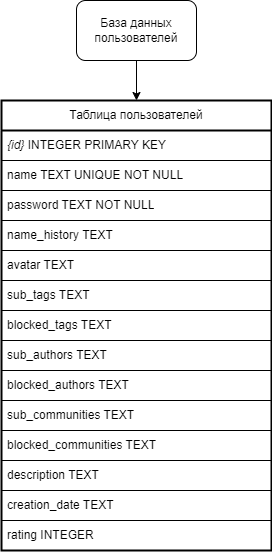

The diagram above was exported from draw.io. Its source (the exported page's mxGraphModel, read from the mxfile embedded in the PNG):
<mxGraphModel dx="1050" dy="522" grid="1" gridSize="10" guides="1" tooltips="1" connect="1" arrows="1" fold="1" page="1" pageScale="1" pageWidth="827" pageHeight="1169" math="0" shadow="0">
  <root>
    <mxCell id="0" />
    <mxCell id="1" parent="0" />
    <mxCell id="2Rty2XOCSvY4dDYdmkXL-11" style="edgeStyle=orthogonalEdgeStyle;rounded=0;orthogonalLoop=1;jettySize=auto;html=1;exitX=0.5;exitY=1;exitDx=0;exitDy=0;entryX=0.5;entryY=0;entryDx=0;entryDy=0;" parent="1" source="2Rty2XOCSvY4dDYdmkXL-1" target="2Rty2XOCSvY4dDYdmkXL-2" edge="1">
      <mxGeometry relative="1" as="geometry" />
    </mxCell>
    <mxCell id="2Rty2XOCSvY4dDYdmkXL-1" value="База данных пользователей" style="rounded=1;whiteSpace=wrap;html=1;" parent="1" vertex="1">
      <mxGeometry x="335" y="180" width="120" height="60" as="geometry" />
    </mxCell>
    <mxCell id="2Rty2XOCSvY4dDYdmkXL-2" value="Таблица пользователей" style="swimlane;fontStyle=0;childLayout=stackLayout;horizontal=1;startSize=30;horizontalStack=0;resizeParent=1;resizeParentMax=0;resizeLast=0;collapsible=1;marginBottom=0;whiteSpace=wrap;html=1;swimlaneLine=1;glass=0;strokeWidth=2;" parent="1" vertex="1">
      <mxGeometry x="260" y="280" width="270" height="450" as="geometry">
        <mxRectangle x="90" y="330" width="60" height="30" as="alternateBounds" />
      </mxGeometry>
    </mxCell>
    <mxCell id="2Rty2XOCSvY4dDYdmkXL-3" value="&lt;i&gt;{id}&lt;/i&gt; INTEGER PRIMARY KEY" style="text;strokeColor=default;fillColor=none;align=left;verticalAlign=middle;spacingLeft=4;spacingRight=4;overflow=hidden;points=[[0,0.5],[1,0.5]];portConstraint=eastwest;rotatable=0;whiteSpace=wrap;html=1;labelBorderColor=none;" parent="2Rty2XOCSvY4dDYdmkXL-2" vertex="1">
      <mxGeometry y="30" width="270" height="30" as="geometry" />
    </mxCell>
    <mxCell id="2Rty2XOCSvY4dDYdmkXL-5" value="name TEXT UNIQUE NOT NULL" style="text;strokeColor=default;fillColor=none;align=left;verticalAlign=middle;spacingLeft=4;spacingRight=4;overflow=hidden;points=[[0,0.5],[1,0.5]];portConstraint=eastwest;rotatable=0;whiteSpace=wrap;html=1;" parent="2Rty2XOCSvY4dDYdmkXL-2" vertex="1">
      <mxGeometry y="60" width="270" height="30" as="geometry" />
    </mxCell>
    <mxCell id="2Rty2XOCSvY4dDYdmkXL-9" value="password TEXT NOT NULL" style="text;strokeColor=default;fillColor=none;align=left;verticalAlign=middle;spacingLeft=4;spacingRight=4;overflow=hidden;points=[[0,0.5],[1,0.5]];portConstraint=eastwest;rotatable=0;whiteSpace=wrap;html=1;" parent="2Rty2XOCSvY4dDYdmkXL-2" vertex="1">
      <mxGeometry y="90" width="270" height="30" as="geometry" />
    </mxCell>
    <mxCell id="2Rty2XOCSvY4dDYdmkXL-8" value="name_history TEXT" style="text;strokeColor=default;fillColor=none;align=left;verticalAlign=middle;spacingLeft=4;spacingRight=4;overflow=hidden;points=[[0,0.5],[1,0.5]];portConstraint=eastwest;rotatable=0;whiteSpace=wrap;html=1;" parent="2Rty2XOCSvY4dDYdmkXL-2" vertex="1">
      <mxGeometry y="120" width="270" height="30" as="geometry" />
    </mxCell>
    <mxCell id="2Rty2XOCSvY4dDYdmkXL-7" value="avatar TEXT" style="text;strokeColor=default;fillColor=none;align=left;verticalAlign=middle;spacingLeft=4;spacingRight=4;overflow=hidden;points=[[0,0.5],[1,0.5]];portConstraint=eastwest;rotatable=0;whiteSpace=wrap;html=1;" parent="2Rty2XOCSvY4dDYdmkXL-2" vertex="1">
      <mxGeometry y="150" width="270" height="30" as="geometry" />
    </mxCell>
    <mxCell id="2Rty2XOCSvY4dDYdmkXL-6" value="sub_tags TEXT" style="text;strokeColor=default;fillColor=none;align=left;verticalAlign=middle;spacingLeft=4;spacingRight=4;overflow=hidden;points=[[0,0.5],[1,0.5]];portConstraint=eastwest;rotatable=0;whiteSpace=wrap;html=1;" parent="2Rty2XOCSvY4dDYdmkXL-2" vertex="1">
      <mxGeometry y="180" width="270" height="30" as="geometry" />
    </mxCell>
    <mxCell id="qcX1P-8DWs1Q1uJirMw2-5" value="blocked_tags TEXT" style="text;strokeColor=default;fillColor=none;align=left;verticalAlign=middle;spacingLeft=4;spacingRight=4;overflow=hidden;points=[[0,0.5],[1,0.5]];portConstraint=eastwest;rotatable=0;whiteSpace=wrap;html=1;" parent="2Rty2XOCSvY4dDYdmkXL-2" vertex="1">
      <mxGeometry y="210" width="270" height="30" as="geometry" />
    </mxCell>
    <mxCell id="qcX1P-8DWs1Q1uJirMw2-4" value="sub_authors TEXT" style="text;strokeColor=default;fillColor=none;align=left;verticalAlign=middle;spacingLeft=4;spacingRight=4;overflow=hidden;points=[[0,0.5],[1,0.5]];portConstraint=eastwest;rotatable=0;whiteSpace=wrap;html=1;" parent="2Rty2XOCSvY4dDYdmkXL-2" vertex="1">
      <mxGeometry y="240" width="270" height="30" as="geometry" />
    </mxCell>
    <mxCell id="qcX1P-8DWs1Q1uJirMw2-3" value="blocked_authors TEXT" style="text;strokeColor=default;fillColor=none;align=left;verticalAlign=middle;spacingLeft=4;spacingRight=4;overflow=hidden;points=[[0,0.5],[1,0.5]];portConstraint=eastwest;rotatable=0;whiteSpace=wrap;html=1;" parent="2Rty2XOCSvY4dDYdmkXL-2" vertex="1">
      <mxGeometry y="270" width="270" height="30" as="geometry" />
    </mxCell>
    <mxCell id="qcX1P-8DWs1Q1uJirMw2-2" value="sub_communities TEXT" style="text;strokeColor=default;fillColor=none;align=left;verticalAlign=middle;spacingLeft=4;spacingRight=4;overflow=hidden;points=[[0,0.5],[1,0.5]];portConstraint=eastwest;rotatable=0;whiteSpace=wrap;html=1;" parent="2Rty2XOCSvY4dDYdmkXL-2" vertex="1">
      <mxGeometry y="300" width="270" height="30" as="geometry" />
    </mxCell>
    <mxCell id="qcX1P-8DWs1Q1uJirMw2-1" value="blocked_communities&amp;nbsp;TEXT" style="text;strokeColor=default;fillColor=none;align=left;verticalAlign=middle;spacingLeft=4;spacingRight=4;overflow=hidden;points=[[0,0.5],[1,0.5]];portConstraint=eastwest;rotatable=0;whiteSpace=wrap;html=1;" parent="2Rty2XOCSvY4dDYdmkXL-2" vertex="1">
      <mxGeometry y="330" width="270" height="30" as="geometry" />
    </mxCell>
    <mxCell id="tBUzrUQg_lq4zDLpcCrR-1" value="description TEXT" style="text;strokeColor=default;fillColor=none;align=left;verticalAlign=middle;spacingLeft=4;spacingRight=4;overflow=hidden;points=[[0,0.5],[1,0.5]];portConstraint=eastwest;rotatable=0;whiteSpace=wrap;html=1;" parent="2Rty2XOCSvY4dDYdmkXL-2" vertex="1">
      <mxGeometry y="360" width="270" height="30" as="geometry" />
    </mxCell>
    <mxCell id="MSJOJcj7_CXEU1Ibiv1V-1" value="creation_date TEXT" style="text;strokeColor=default;fillColor=none;align=left;verticalAlign=middle;spacingLeft=4;spacingRight=4;overflow=hidden;points=[[0,0.5],[1,0.5]];portConstraint=eastwest;rotatable=0;whiteSpace=wrap;html=1;" parent="2Rty2XOCSvY4dDYdmkXL-2" vertex="1">
      <mxGeometry y="390" width="270" height="30" as="geometry" />
    </mxCell>
    <mxCell id="p0j1CZj73YLMOoOTUIvP-1" value="rating INTEGER" style="text;strokeColor=default;fillColor=none;align=left;verticalAlign=middle;spacingLeft=4;spacingRight=4;overflow=hidden;points=[[0,0.5],[1,0.5]];portConstraint=eastwest;rotatable=0;whiteSpace=wrap;html=1;" parent="2Rty2XOCSvY4dDYdmkXL-2" vertex="1">
      <mxGeometry y="420" width="270" height="30" as="geometry" />
    </mxCell>
  </root>
</mxGraphModel>